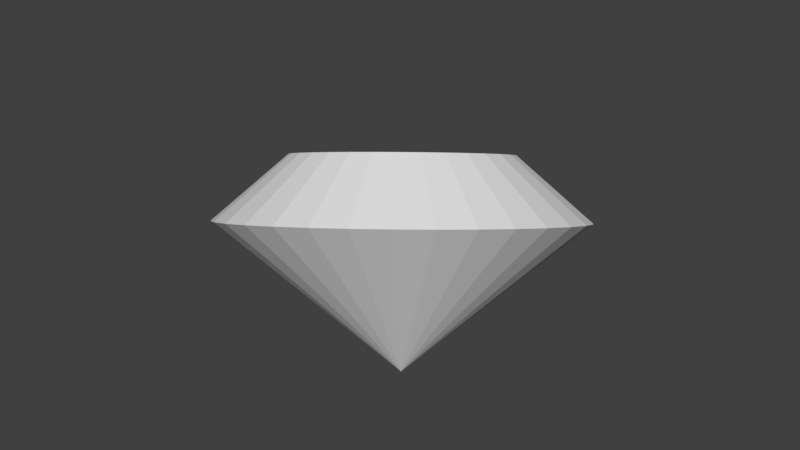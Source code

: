 # Source: Diamond.blend  (saved by Blender 2.78.0; exported with 4.5.12 LTS)
import bpy
from mathutils import Matrix  # noqa: F401  (used for matrix-valued properties, if any)

bpy.ops.wm.read_factory_settings(use_empty=True)
scene = bpy.context.scene
scene.name = 'Scene'

# ---- collections
col_collection_1 = bpy.data.collections.new('Collection 1'); scene.collection.children.link(col_collection_1)

# ---- world
world_world = bpy.data.worlds.new('World'); scene.world = world_world
world_world.color = (0.05088, 0.05088, 0.05088)
world_world.use_sun_shadow = False
world_world.sun_shadow_jitter_overblur = 0.0
world_world.cycles.sampling_method = 'MANUAL'

# ---- meshes
me_diamond = bpy.data.meshes.new('Diamond')
me_diamond.from_pydata([(0.1488, -0.02785, 0.1285), (-0.4817, 0.31, -0.9636), (0.7387, -0.02785, -0.2121), (0.9401, 0.07499, -0.7715), (0.7102, -0.1562, -0.2353), (0.8925, -0.1389, -0.8102), (0.6601, -0.2796, -0.2446), (0.809, -0.3446, -0.8256), (0.5903, -0.3934, -0.2395), (0.6928, -0.5342, -0.8172), (0.5036, -0.4931, -0.2203), (0.5482, -0.7004, -0.7851), (0.4033, -0.5749, -0.1877), (0.381, -0.8367, -0.7308), (0.2931, -0.6357, -0.1429), (0.1974, -0.9381, -0.6562), (0.1775, -0.6731, -0.08769), (0.004665, -1.0, -0.5642), (0.0607, -0.6858, -0.02418), (-0.19, -1.022, -0.4583), (-0.05268, -0.6731, 0.04519), (-0.3789, -1.0, -0.3427), (-0.1583, -0.6357, 0.1178), (-0.555, -0.9381, -0.2217), (-0.2522, -0.5749, 0.1908), (-0.7114, -0.8367, -0.1001), (-0.3306, -0.4931, 0.2613), (-0.8421, -0.7004, 0.01756), (-0.3906, -0.3934, 0.3268), (-0.9421, -0.5342, 0.1267), (-0.4299, -0.2796, 0.3847), (-1.008, -0.3446, 0.2231), (-0.4469, -0.1562, 0.4327), (-1.036, -0.1389, 0.3032), (-0.441, -0.02785, 0.469), (-1.026, 0.07499, 0.3637), (-0.4125, 0.1005, 0.4923), (-0.9786, 0.2889, 0.4025), (-0.3624, 0.2239, 0.5015), (-0.8951, 0.4946, 0.4179), (-0.2926, 0.3377, 0.4965), (-0.7789, 0.6842, 0.4094), (-0.2059, 0.4374, 0.4773), (-0.6343, 0.8503, 0.3774), (-0.1056, 0.5192, 0.4446), (-0.4671, 0.9867, 0.323), (0.004544, 0.58, 0.3999), (-0.2835, 1.088, 0.2484), (0.1202, 0.6174, 0.3447), (-0.09076, 1.15, 0.1564), (0.237, 0.6301, 0.2812), (0.1039, 1.171, 0.05057), (0.3504, 0.6174, 0.2118), (0.2928, 1.15, -0.06505), (0.456, 0.58, 0.1392), (0.4689, 1.088, -0.186), (0.5498, 0.5192, 0.06622), (0.6253, 0.9867, -0.3076), (0.6283, 0.4374, -0.00437), (0.756, 0.8503, -0.4253), (0.6883, 0.3377, -0.06986), (0.856, 0.6842, -0.5344), (0.7275, 0.2239, -0.1277), (0.9214, 0.4946, -0.6309), (0.7446, 0.1005, -0.1757), (0.9498, 0.2889, -0.7109)], [], [(3, 1, 65), (1, 3, 5), (1, 5, 7), (1, 7, 9), (1, 9, 11), (1, 11, 13), (1, 13, 15), (1, 15, 17), (1, 17, 19), (1, 19, 21), (1, 21, 23), (1, 23, 25), (1, 25, 27), (1, 27, 29), (1, 29, 31), (1, 31, 33), (1, 33, 35), (1, 35, 37), (1, 37, 39), (1, 39, 41), (1, 41, 43), (1, 43, 45), (1, 45, 47), (1, 47, 49), (1, 49, 51), (1, 51, 53), (1, 53, 55), (1, 55, 57), (1, 57, 59), (1, 59, 61), (1, 61, 63), (1, 63, 65), (2, 3, 65, 64), (3, 2, 4, 5), (5, 4, 6, 7), (7, 6, 8, 9), (9, 8, 10, 11), (11, 10, 12, 13), (13, 12, 14, 15), (15, 14, 16, 17), (17, 16, 18, 19), (19, 18, 20, 21), (21, 20, 22, 23), (23, 22, 24, 25), (25, 24, 26, 27), (27, 26, 28, 29), (29, 28, 30, 31), (31, 30, 32, 33), (33, 32, 34, 35), (35, 34, 36, 37), (37, 36, 38, 39), (39, 38, 40, 41), (41, 40, 42, 43), (43, 42, 44, 45), (45, 44, 46, 47), (47, 46, 48, 49), (49, 48, 50, 51), (51, 50, 52, 53), (53, 52, 54, 55), (55, 54, 56, 57), (57, 56, 58, 59), (59, 58, 60, 61), (61, 60, 62, 63), (63, 62, 64, 65), (0, 2, 64), (2, 0, 4), (4, 0, 6), (6, 0, 8), (8, 0, 10), (10, 0, 12), (12, 0, 14), (14, 0, 16), (16, 0, 18), (18, 0, 20), (20, 0, 22), (22, 0, 24), (24, 0, 26), (26, 0, 28), (28, 0, 30), (30, 0, 32), (32, 0, 34), (34, 0, 36), (36, 0, 38), (38, 0, 40), (40, 0, 42), (42, 0, 44), (44, 0, 46), (46, 0, 48), (48, 0, 50), (50, 0, 52), (52, 0, 54), (54, 0, 56), (56, 0, 58), (58, 0, 60), (60, 0, 62), (62, 0, 64)])
me_diamond.materials.append(None)
me_diamond.use_remesh_preserve_volume = False
me_diamond.use_remesh_preserve_attributes = False
me_diamond.use_mirror_vertex_groups = False
me_diamond.update()

# ---- objects
ob_diamond = bpy.data.objects.new('Diamond', me_diamond)

# ---- transforms, parenting, visibility, modifiers, constraints
ob_diamond.location = (0.0, 0.0, 0.0)
ob_diamond.rotation_euler = (3.142, 4.014, 1.581)
ob_diamond.lineart.crease_threshold = 0.0

# ---- collection membership
col_collection_1.objects.link(ob_diamond)

# ---- scene / render settings (as saved in the file)
scene.frame_start = 1; scene.frame_end = 250; scene.frame_set(5)
scene.render.engine = 'BLENDER_EEVEE_NEXT'
scene.render.resolution_percentage = 50
scene.render.dither_intensity = 0.0
scene.cycles.use_denoising = False
scene.cycles.samples = 128
scene.cycles.sampling_pattern = 'TABULATED_SOBOL'
scene.cycles.light_sampling_threshold = 0.0
scene.cycles.use_adaptive_sampling = False
scene.cycles.use_light_tree = False
scene.cycles.blur_glossy = 0.0
scene.cycles.sample_clamp_indirect = 0.0
scene.view_settings.view_transform = 'Standard'
bpy.context.view_layer.update()

# ---- added for rendering (the .blend has no active camera and no usable light): camera, sun
cam_auto = bpy.data.cameras.new('AutoCamera')
cam_auto.lens = 50.0
cam_auto.sensor_width = 36.0
cam_auto.clip_end = 1000.0
ob_auto_camera = bpy.data.objects.new('AutoCamera', cam_auto)
scene.collection.objects.link(ob_auto_camera)
ob_auto_camera.location = (3.87444, -4.70597, 2.85685)
ob_auto_camera.rotation_euler = (1.09748, -7.21219e-08, 0.694738)
scene.camera = ob_auto_camera
light_auto_sun = bpy.data.lights.new('AutoSun', 'SUN')
light_auto_sun.energy = 3.0
light_auto_sun.angle = 0.0523599
ob_auto_sun = bpy.data.objects.new('AutoSun', light_auto_sun)
scene.collection.objects.link(ob_auto_sun)
ob_auto_sun.rotation_euler = (0.872665, 0.174533, 0.523599)
bpy.context.view_layer.update()
